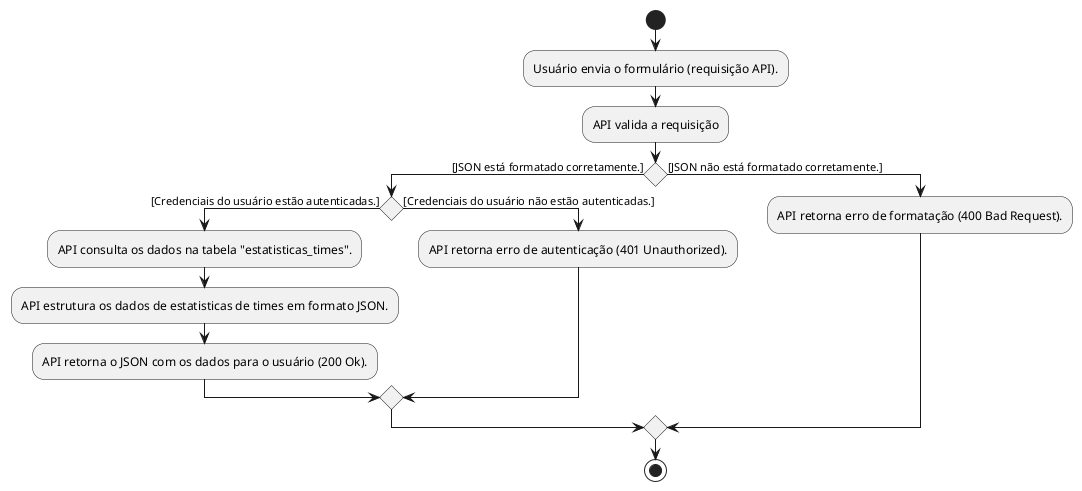

The diagram above was rendered by PlantUML. Its source (embedded in the PNG):
@startuml
start
:Usuário envia o formulário (requisição API).;
:API valida a requisição;
if () then ([JSON está formatado corretamente.])
    if () then ([Credenciais do usuário estão autenticadas.])
        :API consulta os dados na tabela "estatisticas_times".;
        :API estrutura os dados de estatisticas de times em formato JSON.;
        :API retorna o JSON com os dados para o usuário (200 Ok).;    
    else ([Credenciais do usuário não estão autenticadas.])
        :API retorna erro de autenticação (401 Unauthorized).;
    endif
else ([JSON não está formatado corretamente.])
    :API retorna erro de formatação (400 Bad Request).;
endif
stop
@enduml